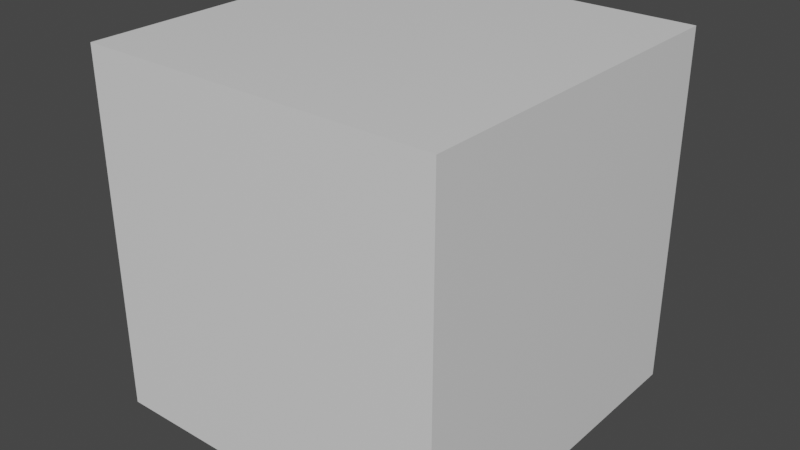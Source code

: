 # Source: cuboPivotSpigolo.blend  (saved by Blender 2.81.16; exported with 4.5.12 LTS)
import bpy
from mathutils import Matrix  # noqa: F401  (used for matrix-valued properties, if any)

bpy.ops.wm.read_factory_settings(use_empty=True)
scene = bpy.context.scene
scene.name = 'Scene'

# ---- collections
col_collection = bpy.data.collections.new('Collection'); scene.collection.children.link(col_collection)

# ---- materials (node trees are filled in below, after node groups)
mat_material = bpy.data.materials.new('Material')
mat_material.alpha_threshold = 0.0
mat_material.use_transparent_shadow = False
mat_material.line_color = (0.0, 0.0, 0.0, 1.0)

# ---- material node trees
mat_material.use_nodes = True; mat_material.node_tree.nodes.clear()
_N = mat_material.node_tree.nodes; _L = mat_material.node_tree.links
n0 = _N.new('ShaderNodeOutputMaterial'); n0.name = 'Material Output'; n0.location = (300, 300)
n1 = _N.new('ShaderNodeBsdfPrincipled'); n1.name = 'Principled BSDF'; n1.location = (10, 300)
n1.distribution = 'GGX'
n1.subsurface_method = 'BURLEY'
n1.inputs[2].default_value = 0.4
n1.inputs[3].default_value = 1.45
n1.inputs[27].default_value = (0.0, 0.0, 0.0, 1.0)
n1.inputs[28].default_value = 1.0
_L.new(n1.outputs[0], n0.inputs[0])
n0.is_active_output = True

# ---- world
world_world = bpy.data.worlds.new('World'); scene.world = world_world
world_world.use_nodes = True; world_world.node_tree.nodes.clear()
_N = world_world.node_tree.nodes; _L = world_world.node_tree.links
n0 = _N.new('ShaderNodeOutputWorld'); n0.name = 'World Output'; n0.location = (300, 300)
n1 = _N.new('ShaderNodeBackground'); n1.name = 'Background'; n1.location = (10, 300)
n1.inputs[0].default_value = (0.05088, 0.05088, 0.05088, 1.0)
_L.new(n1.outputs[0], n0.inputs[0])
n0.is_active_output = True
world_world.color = (0.05088, 0.05088, 0.05088)
world_world.use_sun_shadow = False
world_world.sun_shadow_jitter_overblur = 0.0

# ---- meshes
me_cube = bpy.data.meshes.new('Cube')
me_cube.from_pydata([(0.006902, 0.01199, 3.052e-05), (0.006902, 0.01199, -2.0), (0.006902, -1.988, 3.052e-05), (0.006902, -1.988, -2.0), (-1.993, 0.01199, 3.052e-05), (-1.993, 0.01199, -2.0), (-1.993, -1.988, 3.052e-05), (-1.993, -1.988, -2.0)], [], [(0, 4, 6, 2), (3, 2, 6, 7), (7, 6, 4, 5), (5, 1, 3, 7), (1, 0, 2, 3), (5, 4, 0, 1)])
_uv = me_cube.uv_layers.new(name='UVMap')
_uv.uv.foreach_set('vector', [0.625, 0.5, 0.875, 0.5, 0.875, 0.75, 0.625, 0.75, 0.375, 0.75, 0.625, 0.75, 0.625, 1.0, 0.375, 1.0, 0.375, 0.0, 0.625, 0.0, 0.625, 0.25, 0.375, 0.25, 0.125, 0.5, 0.375, 0.5, 0.375, 0.75, 0.125, 0.75, 0.375, 0.5, 0.625, 0.5, 0.625, 0.75, 0.375, 0.75, 0.375, 0.25, 0.625, 0.25, 0.625, 0.5, 0.375, 0.5])
me_cube.materials.append(mat_material)
me_cube.use_remesh_preserve_volume = False
me_cube.use_remesh_preserve_attributes = False
me_cube.use_mirror_vertex_groups = False
me_cube.update()

# ---- objects
ob_cube = bpy.data.objects.new('Cube', me_cube)

# ---- transforms, parenting, visibility, modifiers, constraints
ob_cube.location = (0.9931, 0.988, 1.0)
ob_cube.lock_rotations_4d = False
ob_cube.empty_display_type = 'ARROWS'
ob_cube.lineart.crease_threshold = 0.0

# ---- collection membership
col_collection.objects.link(ob_cube)

# ---- scene / render settings (as saved in the file)
scene.frame_start = 1; scene.frame_end = 250; scene.frame_set(1)
scene.render.engine = 'BLENDER_EEVEE_NEXT'
scene.cycles.use_denoising = False
scene.cycles.samples = 128
scene.cycles.sampling_pattern = 'TABULATED_SOBOL'
scene.cycles.use_adaptive_sampling = False
scene.cycles.use_light_tree = False
scene.view_settings.view_transform = 'Filmic'
bpy.context.view_layer.update()

# ---- added for rendering (the .blend has no active camera and no usable light): camera, sun
cam_auto = bpy.data.cameras.new('AutoCamera')
cam_auto.lens = 50.0
cam_auto.sensor_width = 36.0
cam_auto.clip_end = 1000.0
ob_auto_camera = bpy.data.objects.new('AutoCamera', cam_auto)
scene.collection.objects.link(ob_auto_camera)
ob_auto_camera.location = (3.20507, -3.84609, 2.56406)
ob_auto_camera.rotation_euler = (1.09748, -7.21219e-08, 0.694738)
scene.camera = ob_auto_camera
light_auto_sun = bpy.data.lights.new('AutoSun', 'SUN')
light_auto_sun.energy = 3.0
light_auto_sun.angle = 0.0523599
ob_auto_sun = bpy.data.objects.new('AutoSun', light_auto_sun)
scene.collection.objects.link(ob_auto_sun)
ob_auto_sun.rotation_euler = (0.872665, 0.174533, 0.523599)
bpy.context.view_layer.update()
